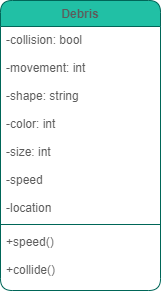

The diagram above was exported from draw.io. Its source (the exported page's mxGraphModel, read from the mxfile embedded in the PNG):
<mxGraphModel dx="1422" dy="839" grid="1" gridSize="10" guides="1" tooltips="1" connect="1" arrows="1" fold="1" page="1" pageScale="1" pageWidth="850" pageHeight="1100" math="0" shadow="0">
  <root>
    <mxCell id="B-pflb1t0v7OsoNRHMJs-0" />
    <mxCell id="B-pflb1t0v7OsoNRHMJs-1" parent="B-pflb1t0v7OsoNRHMJs-0" />
    <mxCell id="YlKsr6iUfS1Ss2YmcVRo-0" value="Debris" style="swimlane;fontStyle=1;align=center;verticalAlign=top;childLayout=stackLayout;horizontal=1;startSize=26;horizontalStack=0;resizeParent=1;resizeLast=0;collapsible=1;marginBottom=0;shadow=0;strokeWidth=1;rounded=1;fillColor=#21C0A5;strokeColor=#006658;fontColor=#5C5C5C;" vertex="1" parent="B-pflb1t0v7OsoNRHMJs-1">
      <mxGeometry x="340" y="280" width="160" height="290" as="geometry">
        <mxRectangle x="230" y="140" width="160" height="26" as="alternateBounds" />
      </mxGeometry>
    </mxCell>
    <mxCell id="YlKsr6iUfS1Ss2YmcVRo-1" value="-collision: bool&#10;&#10;-movement: int&#10;&#10;-shape: string&#10;&#10;-color: int&#10;&#10;-size: int&#10;&#10;-speed&#10;&#10;-location" style="text;align=left;verticalAlign=top;spacingLeft=4;spacingRight=4;overflow=hidden;rotatable=0;points=[[0,0.5],[1,0.5]];portConstraint=eastwest;rounded=1;fontColor=#5C5C5C;" vertex="1" parent="YlKsr6iUfS1Ss2YmcVRo-0">
      <mxGeometry y="26" width="160" height="194" as="geometry" />
    </mxCell>
    <mxCell id="YlKsr6iUfS1Ss2YmcVRo-2" value="" style="line;html=1;strokeWidth=1;align=left;verticalAlign=middle;spacingTop=-1;spacingLeft=3;spacingRight=3;rotatable=0;labelPosition=right;points=[];portConstraint=eastwest;rounded=1;fillColor=#21C0A5;strokeColor=#006658;fontColor=#5C5C5C;" vertex="1" parent="YlKsr6iUfS1Ss2YmcVRo-0">
      <mxGeometry y="220" width="160" height="8" as="geometry" />
    </mxCell>
    <mxCell id="YlKsr6iUfS1Ss2YmcVRo-3" value="+speed()&#10;&#10;+collide()" style="text;align=left;verticalAlign=top;spacingLeft=4;spacingRight=4;overflow=hidden;rotatable=0;points=[[0,0.5],[1,0.5]];portConstraint=eastwest;rounded=1;fontColor=#5C5C5C;" vertex="1" parent="YlKsr6iUfS1Ss2YmcVRo-0">
      <mxGeometry y="228" width="160" height="62" as="geometry" />
    </mxCell>
  </root>
</mxGraphModel>